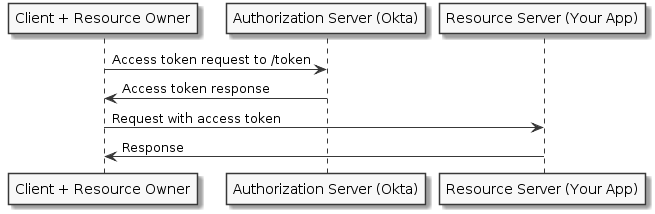

The diagram above was rendered by PlantUML. Its source (embedded in the PNG):
@startuml
skinparam monochrome true

participant "Client + Resource Owner" as client
participant "Authorization Server (Okta)" as okta
participant "Resource Server (Your App)" as app

client -> okta: Access token request to /token
okta -> client: Access token response
client -> app: Request with access token
app -> client: Response
@enduml